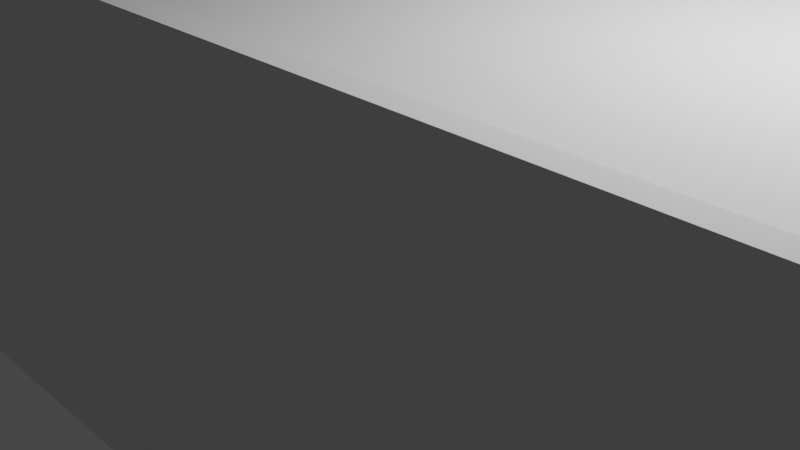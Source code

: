 # Source: open_crate.blend  (saved by Blender 2.83.19; exported with 4.5.12 LTS)
import bpy
from mathutils import Matrix  # noqa: F401  (used for matrix-valued properties, if any)

bpy.ops.wm.read_factory_settings(use_empty=True)
scene = bpy.context.scene
scene.name = 'Scene'

# ---- collections
col_collection = bpy.data.collections.new('Collection'); scene.collection.children.link(col_collection)

# ---- world
world_world = bpy.data.worlds.new('World'); scene.world = world_world
world_world.use_nodes = True; world_world.node_tree.nodes.clear()
_N = world_world.node_tree.nodes; _L = world_world.node_tree.links
n0 = _N.new('ShaderNodeOutputWorld'); n0.name = 'World Output'; n0.location = (300, 300)
n1 = _N.new('ShaderNodeBackground'); n1.name = 'Background'; n1.location = (10, 300)
n1.inputs[0].default_value = (0.05088, 0.05088, 0.05088, 1.0)
_L.new(n1.outputs[0], n0.inputs[0])
n0.is_active_output = True
world_world.color = (0.05088, 0.05088, 0.05088)
world_world.use_sun_shadow = False
world_world.sun_shadow_jitter_overblur = 0.0

# ---- cameras
cam_camera = bpy.data.cameras.new('Camera')
cam_camera.clip_end = 100.0
cam_camera.ortho_scale = 7.314

# ---- lights
light_light = bpy.data.lights.new('Light', 'POINT')
light_light.transmission_factor = 0.0
light_light.energy = 1000.0
light_light.shadow_soft_size = 0.1
light_light.shadow_maximum_resolution = 0.006
light_light.use_absolute_resolution = True

# ---- meshes
me_cube_004 = bpy.data.meshes.new('Cube.004')
me_cube_004.from_pydata([(8.641, 1.964, 1.953), (8.641, 2.267, 2.256), (8.919, 2.444, 2.433), (8.919, 2.267, 2.256), (8.641, 2.185, 2.433), (8.641, 1.756, 1.953), (8.641, 2.027, 2.256), (8.919, 2.185, 2.433), (8.919, 2.027, 2.256), (8.641, 2.444, 2.239), (8.641, 1.964, 1.797), (8.641, 2.267, 2.076), (8.919, 2.444, 2.239), (8.919, 2.267, 2.076), (8.641, 2.562, 2.551), (8.641, 2.562, 2.357), (8.641, 2.304, 2.551), (8.919, 2.562, 2.357), (8.919, 2.304, 2.551), (8.919, 2.562, 2.551), (0.0, 1.964, 1.953), (-8.641, 1.964, 1.953), (-8.641, 2.267, 2.256), (-8.919, 2.444, 2.433), (-8.919, 2.267, 2.256), (0.0, 1.756, 1.953), (0.0, 2.185, 2.433), (-8.641, 2.185, 2.433), (-8.641, 1.756, 1.953), (-8.641, 2.027, 2.256), (-8.919, 2.185, 2.433), (-8.919, 2.027, 2.256), (0.0, 1.964, 1.797), (0.0, 2.444, 2.239), (-8.641, 2.444, 2.239), (-8.641, 1.964, 1.797), (-8.641, 2.267, 2.076), (-8.919, 2.444, 2.239), (-8.919, 2.267, 2.076), (0.0, 2.304, 2.551), (0.0, 2.562, 2.551), (-8.641, 2.562, 2.551), (-8.641, 2.562, 2.357), (-8.641, 2.304, 2.551), (-8.919, 2.562, 2.357), (-8.919, 2.304, 2.551), (-8.919, 2.562, 2.551), (0.0, 2.562, 2.357), (8.641, 0.0, 2.433), (8.641, 0.0, 1.953), (8.641, -1.964, 1.953), (8.641, -2.267, 2.256), (8.641, 0.0, 2.256), (8.919, -2.444, 2.433), (8.919, 0.0, 2.433), (8.919, 0.0, 2.256), (8.919, -2.267, 2.256), (8.641, -2.185, 2.433), (8.641, -1.756, 1.953), (8.641, -2.027, 2.256), (8.919, -2.185, 2.433), (8.919, -2.027, 2.256), (8.641, -2.444, 2.239), (8.641, -1.964, 1.797), (8.641, -2.267, 2.076), (8.919, -2.444, 2.239), (8.919, -2.267, 2.076), (8.641, -2.562, 2.551), (8.641, -2.562, 2.357), (8.641, -2.304, 2.551), (8.641, 0.0, 2.551), (8.919, -2.562, 2.357), (8.919, -2.304, 2.551), (8.919, 0.0, 2.551), (8.919, -2.562, 2.551), (0.0, 0.0, 1.953), (0.0, 0.0, 2.433), (-8.641, 0.0, 2.433), (0.0, -1.964, 1.953), (-8.641, 0.0, 1.953), (-8.641, -1.964, 1.953), (-8.641, -2.267, 2.256), (-8.641, 0.0, 2.256), (-8.919, -2.444, 2.433), (-8.919, 0.0, 2.433), (-8.919, 0.0, 2.256), (-8.919, -2.267, 2.256), (0.0, -1.756, 1.953), (0.0, -2.185, 2.433), (-8.641, -2.185, 2.433), (-8.641, -1.756, 1.953), (-8.641, -2.027, 2.256), (-8.919, -2.185, 2.433), (-8.919, -2.027, 2.256), (0.0, -1.964, 1.797), (0.0, -2.444, 2.239), (-8.641, -2.444, 2.239), (-8.641, -1.964, 1.797), (-8.641, -2.267, 2.076), (-8.919, -2.444, 2.239), (-8.919, -2.267, 2.076), (0.0, -2.304, 2.551), (0.0, -2.562, 2.551), (-8.641, -2.562, 2.551), (-8.641, -2.562, 2.357), (-8.641, -2.304, 2.551), (-8.641, 0.0, 2.551), (-8.919, -2.562, 2.357), (-8.919, -2.304, 2.551), (-8.919, 0.0, 2.551), (-8.919, -2.562, 2.551), (0.0, -2.562, 2.357), (8.641, 2.444, 0.0), (8.641, 1.964, 0.0), (8.641, 1.964, -1.953), (8.641, 2.267, -2.256), (8.641, 2.267, 0.0), (8.919, 2.444, -2.433), (8.919, 2.444, 0.0), (8.919, 2.267, -2.256), (8.919, 2.267, 0.0), (8.641, 2.185, -2.433), (8.641, 1.756, -1.953), (8.641, 2.027, -2.256), (8.919, 2.185, -2.433), (8.919, 2.027, -2.256), (8.641, 2.444, -2.239), (8.641, 1.964, -1.797), (8.641, 2.267, -2.076), (8.919, 2.444, -2.239), (8.919, 2.267, -2.076), (8.641, 2.562, -2.551), (8.641, 2.562, -2.357), (8.641, 2.562, 0.0), (8.641, 2.304, -2.551), (8.919, 2.562, 0.0), (8.919, 2.562, -2.357), (8.919, 2.304, -2.551), (8.919, 2.562, -2.551), (0.0, 2.444, 0.0), (0.0, 1.964, 0.0), (-8.641, 2.444, 0.0), (0.0, 1.964, -1.953), (-8.641, 1.964, 0.0), (-8.641, 1.964, -1.953), (-8.641, 2.267, -2.256), (-8.641, 2.267, 0.0), (-8.919, 2.444, -2.433), (-8.919, 2.444, 0.0), (-8.919, 2.267, -2.256), (-8.919, 2.267, 0.0), (0.0, 1.756, -1.953), (0.0, 2.185, -2.433), (-8.641, 2.185, -2.433), (-8.641, 1.756, -1.953), (-8.641, 2.027, -2.256), (-8.919, 2.185, -2.433), (-8.919, 2.027, -2.256), (0.0, 1.964, -1.797), (0.0, 2.444, -2.239), (-8.641, 2.444, -2.239), (-8.641, 1.964, -1.797), (-8.641, 2.267, -2.076), (-8.919, 2.444, -2.239), (-8.919, 2.267, -2.076), (0.0, 2.304, -2.551), (0.0, 2.562, -2.551), (-8.641, 2.562, -2.551), (-8.641, 2.562, -2.357), (-8.641, 2.562, 0.0), (-8.641, 2.304, -2.551), (-8.919, 2.562, 0.0), (-8.919, 2.562, -2.357), (-8.919, 2.304, -2.551), (-8.919, 2.562, -2.551), (0.0, 2.562, -2.357), (8.641, 0.0, -2.433), (8.641, -2.444, 0.0), (8.641, 0.0, -1.953), (8.641, -1.964, 0.0), (8.641, -1.964, -1.953), (8.641, -2.267, -2.256), (8.641, 0.0, -2.256), (8.641, -2.267, 0.0), (8.919, -2.444, -2.433), (8.919, -2.444, 0.0), (8.919, 0.0, -2.433), (8.919, 0.0, -2.256), (8.919, -2.267, -2.256), (8.919, -2.267, 0.0), (8.641, -2.185, -2.433), (8.641, -1.756, -1.953), (8.641, -2.027, -2.256), (8.919, -2.185, -2.433), (8.919, -2.027, -2.256), (8.641, -2.444, -2.239), (8.641, -1.964, -1.797), (8.641, -2.267, -2.076), (8.919, -2.444, -2.239), (8.919, -2.267, -2.076), (8.641, -2.562, -2.551), (8.641, -2.562, -2.357), (8.641, -2.562, 0.0), (8.641, -2.304, -2.551), (8.641, 0.0, -2.551), (8.919, -2.562, 0.0), (8.919, -2.562, -2.357), (8.919, -2.304, -2.551), (8.919, 0.0, -2.551), (8.919, -2.562, -2.551), (0.0, 0.0, -1.953), (0.0, 0.0, -2.433), (0.0, -2.444, 0.0), (0.0, -1.964, 0.0), (-8.641, 0.0, -2.433), (-8.641, -2.444, 0.0), (0.0, -1.964, -1.953), (-8.641, 0.0, -1.953), (-8.641, -1.964, 0.0), (-8.641, -1.964, -1.953), (-8.641, -2.267, -2.256), (-8.641, 0.0, -2.256), (-8.641, -2.267, 0.0), (-8.919, -2.444, -2.433), (-8.919, -2.444, 0.0), (-8.919, 0.0, -2.433), (-8.919, 0.0, -2.256), (-8.919, -2.267, -2.256), (-8.919, -2.267, 0.0), (0.0, -1.756, -1.953), (0.0, -2.185, -2.433), (-8.641, -2.185, -2.433), (-8.641, -1.756, -1.953), (-8.641, -2.027, -2.256), (-8.919, -2.185, -2.433), (-8.919, -2.027, -2.256), (0.0, -1.964, -1.797), (0.0, -2.444, -2.239), (-8.641, -2.444, -2.239), (-8.641, -1.964, -1.797), (-8.641, -2.267, -2.076), (-8.919, -2.444, -2.239), (-8.919, -2.267, -2.076), (0.0, -2.304, -2.551), (0.0, -2.562, -2.551), (-8.641, -2.562, -2.551), (-8.641, -2.562, -2.357), (-8.641, -2.562, 0.0), (-8.641, -2.304, -2.551), (-8.641, 0.0, -2.551), (-8.919, -2.562, 0.0), (-8.919, -2.562, -2.357), (-8.919, -2.304, -2.551), (-8.919, 0.0, -2.551), (-8.919, -2.562, -2.551), (0.0, -2.562, -2.357)], [], [(32, 20, 0, 10), (9, 112, 133, 15), (6, 1, 0, 5), (5, 25, 75, 49), (11, 116, 113, 10), (4, 48, 76, 26), (12, 2, 19, 17), (6, 52, 55, 8), (12, 118, 120, 13), (7, 2, 3, 8), (118, 12, 17, 135), (11, 1, 3, 13), (54, 7, 8, 55), (1, 6, 8, 3), (33, 9, 15, 47), (48, 4, 16, 70), (0, 20, 25, 5), (52, 6, 5, 49), (116, 11, 13, 120), (4, 26, 39, 16), (2, 12, 13, 3), (1, 11, 10, 0), (139, 112, 9, 33), (140, 32, 10, 113), (47, 15, 14, 40), (16, 14, 19, 18), (15, 133, 135, 17), (70, 16, 18, 73), (14, 16, 39, 40), (14, 15, 17, 19), (7, 54, 73, 18), (2, 7, 18, 19), (32, 35, 21, 20), (34, 42, 169, 141), (29, 28, 21, 22), (28, 79, 75, 25), (36, 35, 143, 146), (27, 26, 76, 77), (37, 44, 46, 23), (29, 31, 85, 82), (37, 38, 150, 148), (30, 31, 24, 23), (148, 171, 44, 37), (36, 38, 24, 22), (84, 85, 31, 30), (22, 24, 31, 29), (33, 47, 42, 34), (77, 106, 43, 27), (21, 28, 25, 20), (82, 79, 28, 29), (146, 150, 38, 36), (27, 43, 39, 26), (23, 24, 38, 37), (22, 21, 35, 36), (139, 33, 34, 141), (140, 143, 35, 32), (47, 40, 41, 42), (43, 45, 46, 41), (42, 44, 171, 169), (106, 109, 45, 43), (41, 40, 39, 43), (41, 46, 44, 42), (30, 45, 109, 84), (23, 46, 45, 30), (94, 63, 50, 78), (62, 68, 202, 177), (59, 58, 50, 51), (58, 49, 75, 87), (64, 63, 179, 183), (57, 88, 76, 48), (65, 71, 74, 53), (59, 61, 55, 52), (65, 66, 189, 185), (60, 61, 56, 53), (185, 205, 71, 65), (64, 66, 56, 51), (54, 55, 61, 60), (51, 56, 61, 59), (95, 111, 68, 62), (48, 70, 69, 57), (50, 58, 87, 78), (52, 49, 58, 59), (183, 189, 66, 64), (57, 69, 101, 88), (53, 56, 66, 65), (51, 50, 63, 64), (212, 95, 62, 177), (213, 179, 63, 94), (111, 102, 67, 68), (69, 72, 74, 67), (68, 71, 205, 202), (70, 73, 72, 69), (67, 102, 101, 69), (67, 74, 71, 68), (60, 72, 73, 54), (53, 74, 72, 60), (94, 78, 80, 97), (96, 215, 247, 104), (91, 81, 80, 90), (90, 87, 75, 79), (98, 222, 218, 97), (89, 77, 76, 88), (99, 83, 110, 107), (91, 82, 85, 93), (99, 224, 228, 100), (92, 83, 86, 93), (224, 99, 107, 250), (98, 81, 86, 100), (84, 92, 93, 85), (81, 91, 93, 86), (95, 96, 104, 111), (77, 89, 105, 106), (80, 78, 87, 90), (82, 91, 90, 79), (222, 98, 100, 228), (89, 88, 101, 105), (83, 99, 100, 86), (81, 98, 97, 80), (212, 215, 96, 95), (213, 94, 97, 218), (111, 104, 103, 102), (105, 103, 110, 108), (104, 247, 250, 107), (106, 105, 108, 109), (103, 105, 101, 102), (103, 104, 107, 110), (92, 84, 109, 108), (83, 92, 108, 110), (158, 127, 114, 142), (126, 132, 133, 112), (123, 122, 114, 115), (122, 178, 210, 151), (128, 127, 113, 116), (121, 152, 211, 176), (129, 136, 138, 117), (123, 125, 187, 182), (129, 130, 120, 118), (124, 125, 119, 117), (118, 135, 136, 129), (128, 130, 119, 115), (186, 187, 125, 124), (115, 119, 125, 123), (159, 175, 132, 126), (176, 204, 134, 121), (114, 122, 151, 142), (182, 178, 122, 123), (116, 120, 130, 128), (121, 134, 165, 152), (117, 119, 130, 129), (115, 114, 127, 128), (139, 159, 126, 112), (140, 113, 127, 158), (175, 166, 131, 132), (134, 137, 138, 131), (132, 136, 135, 133), (204, 208, 137, 134), (131, 166, 165, 134), (131, 138, 136, 132), (124, 137, 208, 186), (117, 138, 137, 124), (158, 142, 144, 161), (160, 141, 169, 168), (155, 145, 144, 154), (154, 151, 210, 217), (162, 146, 143, 161), (153, 214, 211, 152), (163, 147, 174, 172), (155, 221, 226, 157), (163, 148, 150, 164), (156, 147, 149, 157), (148, 163, 172, 171), (162, 145, 149, 164), (225, 156, 157, 226), (145, 155, 157, 149), (159, 160, 168, 175), (214, 153, 170, 249), (144, 142, 151, 154), (221, 155, 154, 217), (146, 162, 164, 150), (153, 152, 165, 170), (147, 163, 164, 149), (145, 162, 161, 144), (139, 141, 160, 159), (140, 158, 161, 143), (175, 168, 167, 166), (170, 167, 174, 173), (168, 169, 171, 172), (249, 170, 173, 253), (167, 170, 165, 166), (167, 168, 172, 174), (156, 225, 253, 173), (147, 156, 173, 174), (236, 216, 180, 196), (195, 177, 202, 201), (192, 181, 180, 191), (191, 229, 210, 178), (197, 183, 179, 196), (190, 176, 211, 230), (198, 184, 209, 206), (192, 182, 187, 194), (198, 185, 189, 199), (193, 184, 188, 194), (185, 198, 206, 205), (197, 181, 188, 199), (186, 193, 194, 187), (181, 192, 194, 188), (237, 195, 201, 255), (176, 190, 203, 204), (180, 216, 229, 191), (182, 192, 191, 178), (183, 197, 199, 189), (190, 230, 243, 203), (184, 198, 199, 188), (181, 197, 196, 180), (212, 177, 195, 237), (213, 236, 196, 179), (255, 201, 200, 244), (203, 200, 209, 207), (201, 202, 205, 206), (204, 203, 207, 208), (200, 203, 243, 244), (200, 201, 206, 209), (193, 186, 208, 207), (184, 193, 207, 209), (236, 239, 219, 216), (238, 246, 247, 215), (233, 232, 219, 220), (232, 217, 210, 229), (240, 239, 218, 222), (231, 230, 211, 214), (241, 251, 254, 223), (233, 235, 226, 221), (241, 242, 228, 224), (234, 235, 227, 223), (224, 250, 251, 241), (240, 242, 227, 220), (225, 226, 235, 234), (220, 227, 235, 233), (237, 255, 246, 238), (214, 249, 248, 231), (219, 232, 229, 216), (221, 217, 232, 233), (222, 228, 242, 240), (231, 248, 243, 230), (223, 227, 242, 241), (220, 219, 239, 240), (212, 237, 238, 215), (213, 218, 239, 236), (255, 244, 245, 246), (248, 252, 254, 245), (246, 251, 250, 247), (249, 253, 252, 248), (245, 244, 243, 248), (245, 254, 251, 246), (234, 252, 253, 225), (223, 254, 252, 234)])
_uv = me_cube_004.uv_layers.new(name='UVMap')
_uv.uv.foreach_set('vector', [0.605, 0.25, 0.625, 0.25, 0.625, 0.5, 0.605, 0.5, 0.605, 0.5, 0.375, 0.5, 0.375, 0.5, 0.605, 0.5, 0.625, 0.5264, 0.625, 0.5, 0.625, 0.5, 0.625, 0.5264, 0.625, 0.5264, 0.875, 0.5264, 0.875, 0.75, 0.625, 0.75, 0.605, 0.5, 0.375, 0.5, 0.375, 0.5, 0.605, 0.5, 0.625, 0.5264, 0.625, 0.75, 0.875, 0.75, 0.875, 0.5264, 0.605, 0.5, 0.625, 0.5, 0.625, 0.5, 0.605, 0.5, 0.625, 0.5264, 0.625, 0.75, 0.625, 0.75, 0.625, 0.5264, 0.605, 0.5, 0.375, 0.5, 0.375, 0.5, 0.605, 0.5, 0.625, 0.5264, 0.625, 0.5, 0.625, 0.5, 0.625, 0.5264, 0.375, 0.5, 0.605, 0.5, 0.605, 0.5, 0.375, 0.5, 0.605, 0.5, 0.625, 0.5, 0.625, 0.5, 0.605, 0.5, 0.625, 0.75, 0.625, 0.5264, 0.625, 0.5264, 0.625, 0.75, 0.625, 0.5, 0.625, 0.5264, 0.625, 0.5264, 0.625, 0.5, 0.605, 0.25, 0.605, 0.5, 0.605, 0.5, 0.605, 0.25, 0.625, 0.75, 0.625, 0.5264, 0.625, 0.5264, 0.625, 0.75, 0.625, 0.5, 0.875, 0.5, 0.875, 0.5264, 0.625, 0.5264, 0.625, 0.75, 0.625, 0.5264, 0.625, 0.5264, 0.625, 0.75, 0.375, 0.5, 0.605, 0.5, 0.605, 0.5, 0.375, 0.5, 0.625, 0.5264, 0.875, 0.5264, 0.875, 0.5264, 0.625, 0.5264, 0.625, 0.5, 0.605, 0.5, 0.605, 0.5, 0.625, 0.5, 0.625, 0.5, 0.605, 0.5, 0.605, 0.5, 0.625, 0.5, 0.375, 0.25, 0.375, 0.5, 0.605, 0.5, 0.605, 0.25, 0.375, 0.25, 0.605, 0.25, 0.605, 0.5, 0.375, 0.5, 0.605, 0.25, 0.605, 0.5, 0.625, 0.5, 0.625, 0.25, 0.625, 0.5264, 0.625, 0.5, 0.625, 0.5, 0.625, 0.5264, 0.605, 0.5, 0.375, 0.5, 0.375, 0.5, 0.605, 0.5, 0.625, 0.75, 0.625, 0.5264, 0.625, 0.5264, 0.625, 0.75, 0.625, 0.5, 0.625, 0.5264, 0.875, 0.5264, 0.875, 0.5, 0.625, 0.5, 0.605, 0.5, 0.605, 0.5, 0.625, 0.5, 0.625, 0.5264, 0.625, 0.75, 0.625, 0.75, 0.625, 0.5264, 0.625, 0.5, 0.625, 0.5264, 0.625, 0.5264, 0.625, 0.5, 0.605, 0.25, 0.605, 0.5, 0.625, 0.5, 0.625, 0.25, 0.605, 0.5, 0.605, 0.5, 0.375, 0.5, 0.375, 0.5, 0.625, 0.5264, 0.625, 0.5264, 0.625, 0.5, 0.625, 0.5, 0.625, 0.5264, 0.625, 0.75, 0.875, 0.75, 0.875, 0.5264, 0.605, 0.5, 0.605, 0.5, 0.375, 0.5, 0.375, 0.5, 0.625, 0.5264, 0.875, 0.5264, 0.875, 0.75, 0.625, 0.75, 0.605, 0.5, 0.605, 0.5, 0.625, 0.5, 0.625, 0.5, 0.625, 0.5264, 0.625, 0.5264, 0.625, 0.75, 0.625, 0.75, 0.605, 0.5, 0.605, 0.5, 0.375, 0.5, 0.375, 0.5, 0.625, 0.5264, 0.625, 0.5264, 0.625, 0.5, 0.625, 0.5, 0.375, 0.5, 0.375, 0.5, 0.605, 0.5, 0.605, 0.5, 0.605, 0.5, 0.605, 0.5, 0.625, 0.5, 0.625, 0.5, 0.625, 0.75, 0.625, 0.75, 0.625, 0.5264, 0.625, 0.5264, 0.625, 0.5, 0.625, 0.5, 0.625, 0.5264, 0.625, 0.5264, 0.605, 0.25, 0.605, 0.25, 0.605, 0.5, 0.605, 0.5, 0.625, 0.75, 0.625, 0.75, 0.625, 0.5264, 0.625, 0.5264, 0.625, 0.5, 0.625, 0.5264, 0.875, 0.5264, 0.875, 0.5, 0.625, 0.75, 0.625, 0.75, 0.625, 0.5264, 0.625, 0.5264, 0.375, 0.5, 0.375, 0.5, 0.605, 0.5, 0.605, 0.5, 0.625, 0.5264, 0.625, 0.5264, 0.875, 0.5264, 0.875, 0.5264, 0.625, 0.5, 0.625, 0.5, 0.605, 0.5, 0.605, 0.5, 0.625, 0.5, 0.625, 0.5, 0.605, 0.5, 0.605, 0.5, 0.375, 0.25, 0.605, 0.25, 0.605, 0.5, 0.375, 0.5, 0.375, 0.25, 0.375, 0.5, 0.605, 0.5, 0.605, 0.25, 0.605, 0.25, 0.625, 0.25, 0.625, 0.5, 0.605, 0.5, 0.625, 0.5264, 0.625, 0.5264, 0.625, 0.5, 0.625, 0.5, 0.605, 0.5, 0.605, 0.5, 0.375, 0.5, 0.375, 0.5, 0.625, 0.75, 0.625, 0.75, 0.625, 0.5264, 0.625, 0.5264, 0.625, 0.5, 0.875, 0.5, 0.875, 0.5264, 0.625, 0.5264, 0.625, 0.5, 0.625, 0.5, 0.605, 0.5, 0.605, 0.5, 0.625, 0.5264, 0.625, 0.5264, 0.625, 0.75, 0.625, 0.75, 0.625, 0.5, 0.625, 0.5, 0.625, 0.5264, 0.625, 0.5264, 0.605, 0.25, 0.605, 0.5, 0.625, 0.5, 0.625, 0.25, 0.605, 0.5, 0.605, 0.5, 0.375, 0.5, 0.375, 0.5, 0.625, 0.5264, 0.625, 0.5264, 0.625, 0.5, 0.625, 0.5, 0.625, 0.5264, 0.625, 0.75, 0.875, 0.75, 0.875, 0.5264, 0.605, 0.5, 0.605, 0.5, 0.375, 0.5, 0.375, 0.5, 0.625, 0.5264, 0.875, 0.5264, 0.875, 0.75, 0.625, 0.75, 0.605, 0.5, 0.605, 0.5, 0.625, 0.5, 0.625, 0.5, 0.625, 0.5264, 0.625, 0.5264, 0.625, 0.75, 0.625, 0.75, 0.605, 0.5, 0.605, 0.5, 0.375, 0.5, 0.375, 0.5, 0.625, 0.5264, 0.625, 0.5264, 0.625, 0.5, 0.625, 0.5, 0.375, 0.5, 0.375, 0.5, 0.605, 0.5, 0.605, 0.5, 0.605, 0.5, 0.605, 0.5, 0.625, 0.5, 0.625, 0.5, 0.625, 0.75, 0.625, 0.75, 0.625, 0.5264, 0.625, 0.5264, 0.625, 0.5, 0.625, 0.5, 0.625, 0.5264, 0.625, 0.5264, 0.605, 0.25, 0.605, 0.25, 0.605, 0.5, 0.605, 0.5, 0.625, 0.75, 0.625, 0.75, 0.625, 0.5264, 0.625, 0.5264, 0.625, 0.5, 0.625, 0.5264, 0.875, 0.5264, 0.875, 0.5, 0.625, 0.75, 0.625, 0.75, 0.625, 0.5264, 0.625, 0.5264, 0.375, 0.5, 0.375, 0.5, 0.605, 0.5, 0.605, 0.5, 0.625, 0.5264, 0.625, 0.5264, 0.875, 0.5264, 0.875, 0.5264, 0.625, 0.5, 0.625, 0.5, 0.605, 0.5, 0.605, 0.5, 0.625, 0.5, 0.625, 0.5, 0.605, 0.5, 0.605, 0.5, 0.375, 0.25, 0.605, 0.25, 0.605, 0.5, 0.375, 0.5, 0.375, 0.25, 0.375, 0.5, 0.605, 0.5, 0.605, 0.25, 0.605, 0.25, 0.625, 0.25, 0.625, 0.5, 0.605, 0.5, 0.625, 0.5264, 0.625, 0.5264, 0.625, 0.5, 0.625, 0.5, 0.605, 0.5, 0.605, 0.5, 0.375, 0.5, 0.375, 0.5, 0.625, 0.75, 0.625, 0.75, 0.625, 0.5264, 0.625, 0.5264, 0.625, 0.5, 0.875, 0.5, 0.875, 0.5264, 0.625, 0.5264, 0.625, 0.5, 0.625, 0.5, 0.605, 0.5, 0.605, 0.5, 0.625, 0.5264, 0.625, 0.5264, 0.625, 0.75, 0.625, 0.75, 0.625, 0.5, 0.625, 0.5, 0.625, 0.5264, 0.625, 0.5264, 0.605, 0.25, 0.625, 0.25, 0.625, 0.5, 0.605, 0.5, 0.605, 0.5, 0.375, 0.5, 0.375, 0.5, 0.605, 0.5, 0.625, 0.5264, 0.625, 0.5, 0.625, 0.5, 0.625, 0.5264, 0.625, 0.5264, 0.875, 0.5264, 0.875, 0.75, 0.625, 0.75, 0.605, 0.5, 0.375, 0.5, 0.375, 0.5, 0.605, 0.5, 0.625, 0.5264, 0.625, 0.75, 0.875, 0.75, 0.875, 0.5264, 0.605, 0.5, 0.625, 0.5, 0.625, 0.5, 0.605, 0.5, 0.625, 0.5264, 0.625, 0.75, 0.625, 0.75, 0.625, 0.5264, 0.605, 0.5, 0.375, 0.5, 0.375, 0.5, 0.605, 0.5, 0.625, 0.5264, 0.625, 0.5, 0.625, 0.5, 0.625, 0.5264, 0.375, 0.5, 0.605, 0.5, 0.605, 0.5, 0.375, 0.5, 0.605, 0.5, 0.625, 0.5, 0.625, 0.5, 0.605, 0.5, 0.625, 0.75, 0.625, 0.5264, 0.625, 0.5264, 0.625, 0.75, 0.625, 0.5, 0.625, 0.5264, 0.625, 0.5264, 0.625, 0.5, 0.605, 0.25, 0.605, 0.5, 0.605, 0.5, 0.605, 0.25, 0.625, 0.75, 0.625, 0.5264, 0.625, 0.5264, 0.625, 0.75, 0.625, 0.5, 0.875, 0.5, 0.875, 0.5264, 0.625, 0.5264, 0.625, 0.75, 0.625, 0.5264, 0.625, 0.5264, 0.625, 0.75, 0.375, 0.5, 0.605, 0.5, 0.605, 0.5, 0.375, 0.5, 0.625, 0.5264, 0.875, 0.5264, 0.875, 0.5264, 0.625, 0.5264, 0.625, 0.5, 0.605, 0.5, 0.605, 0.5, 0.625, 0.5, 0.625, 0.5, 0.605, 0.5, 0.605, 0.5, 0.625, 0.5, 0.375, 0.25, 0.375, 0.5, 0.605, 0.5, 0.605, 0.25, 0.375, 0.25, 0.605, 0.25, 0.605, 0.5, 0.375, 0.5, 0.605, 0.25, 0.605, 0.5, 0.625, 0.5, 0.625, 0.25, 0.625, 0.5264, 0.625, 0.5, 0.625, 0.5, 0.625, 0.5264, 0.605, 0.5, 0.375, 0.5, 0.375, 0.5, 0.605, 0.5, 0.625, 0.75, 0.625, 0.5264, 0.625, 0.5264, 0.625, 0.75, 0.625, 0.5, 0.625, 0.5264, 0.875, 0.5264, 0.875, 0.5, 0.625, 0.5, 0.605, 0.5, 0.605, 0.5, 0.625, 0.5, 0.625, 0.5264, 0.625, 0.75, 0.625, 0.75, 0.625, 0.5264, 0.625, 0.5, 0.625, 0.5264, 0.625, 0.5264, 0.625, 0.5, 0.605, 0.25, 0.605, 0.5, 0.625, 0.5, 0.625, 0.25, 0.605, 0.5, 0.605, 0.5, 0.375, 0.5, 0.375, 0.5, 0.625, 0.5264, 0.625, 0.5264, 0.625, 0.5, 0.625, 0.5, 0.625, 0.5264, 0.625, 0.75, 0.875, 0.75, 0.875, 0.5264, 0.605, 0.5, 0.605, 0.5, 0.375, 0.5, 0.375, 0.5, 0.625, 0.5264, 0.875, 0.5264, 0.875, 0.75, 0.625, 0.75, 0.605, 0.5, 0.605, 0.5, 0.625, 0.5, 0.625, 0.5, 0.625, 0.5264, 0.625, 0.5264, 0.625, 0.75, 0.625, 0.75, 0.605, 0.5, 0.605, 0.5, 0.375, 0.5, 0.375, 0.5, 0.625, 0.5264, 0.625, 0.5264, 0.625, 0.5, 0.625, 0.5, 0.375, 0.5, 0.375, 0.5, 0.605, 0.5, 0.605, 0.5, 0.605, 0.5, 0.605, 0.5, 0.625, 0.5, 0.625, 0.5, 0.625, 0.75, 0.625, 0.75, 0.625, 0.5264, 0.625, 0.5264, 0.625, 0.5, 0.625, 0.5, 0.625, 0.5264, 0.625, 0.5264, 0.605, 0.25, 0.605, 0.25, 0.605, 0.5, 0.605, 0.5, 0.625, 0.75, 0.625, 0.75, 0.625, 0.5264, 0.625, 0.5264, 0.625, 0.5, 0.625, 0.5264, 0.875, 0.5264, 0.875, 0.5, 0.625, 0.75, 0.625, 0.75, 0.625, 0.5264, 0.625, 0.5264, 0.375, 0.5, 0.375, 0.5, 0.605, 0.5, 0.605, 0.5, 0.625, 0.5264, 0.625, 0.5264, 0.875, 0.5264, 0.875, 0.5264, 0.625, 0.5, 0.625, 0.5, 0.605, 0.5, 0.605, 0.5, 0.625, 0.5, 0.625, 0.5, 0.605, 0.5, 0.605, 0.5, 0.375, 0.25, 0.605, 0.25, 0.605, 0.5, 0.375, 0.5, 0.375, 0.25, 0.375, 0.5, 0.605, 0.5, 0.605, 0.25, 0.605, 0.25, 0.625, 0.25, 0.625, 0.5, 0.605, 0.5, 0.625, 0.5264, 0.625, 0.5264, 0.625, 0.5, 0.625, 0.5, 0.605, 0.5, 0.605, 0.5, 0.375, 0.5, 0.375, 0.5, 0.625, 0.75, 0.625, 0.75, 0.625, 0.5264, 0.625, 0.5264, 0.625, 0.5, 0.875, 0.5, 0.875, 0.5264, 0.625, 0.5264, 0.625, 0.5, 0.625, 0.5, 0.605, 0.5, 0.605, 0.5, 0.625, 0.5264, 0.625, 0.5264, 0.625, 0.75, 0.625, 0.75, 0.625, 0.5, 0.625, 0.5, 0.625, 0.5264, 0.625, 0.5264, 0.605, 0.25, 0.625, 0.25, 0.625, 0.5, 0.605, 0.5, 0.605, 0.5, 0.375, 0.5, 0.375, 0.5, 0.605, 0.5, 0.625, 0.5264, 0.625, 0.5, 0.625, 0.5, 0.625, 0.5264, 0.625, 0.5264, 0.875, 0.5264, 0.875, 0.75, 0.625, 0.75, 0.605, 0.5, 0.375, 0.5, 0.375, 0.5, 0.605, 0.5, 0.625, 0.5264, 0.625, 0.75, 0.875, 0.75, 0.875, 0.5264, 0.605, 0.5, 0.625, 0.5, 0.625, 0.5, 0.605, 0.5, 0.625, 0.5264, 0.625, 0.75, 0.625, 0.75, 0.625, 0.5264, 0.605, 0.5, 0.375, 0.5, 0.375, 0.5, 0.605, 0.5, 0.625, 0.5264, 0.625, 0.5, 0.625, 0.5, 0.625, 0.5264, 0.375, 0.5, 0.605, 0.5, 0.605, 0.5, 0.375, 0.5, 0.605, 0.5, 0.625, 0.5, 0.625, 0.5, 0.605, 0.5, 0.625, 0.75, 0.625, 0.5264, 0.625, 0.5264, 0.625, 0.75, 0.625, 0.5, 0.625, 0.5264, 0.625, 0.5264, 0.625, 0.5, 0.605, 0.25, 0.605, 0.5, 0.605, 0.5, 0.605, 0.25, 0.625, 0.75, 0.625, 0.5264, 0.625, 0.5264, 0.625, 0.75, 0.625, 0.5, 0.875, 0.5, 0.875, 0.5264, 0.625, 0.5264, 0.625, 0.75, 0.625, 0.5264, 0.625, 0.5264, 0.625, 0.75, 0.375, 0.5, 0.605, 0.5, 0.605, 0.5, 0.375, 0.5, 0.625, 0.5264, 0.875, 0.5264, 0.875, 0.5264, 0.625, 0.5264, 0.625, 0.5, 0.605, 0.5, 0.605, 0.5, 0.625, 0.5, 0.625, 0.5, 0.605, 0.5, 0.605, 0.5, 0.625, 0.5, 0.375, 0.25, 0.375, 0.5, 0.605, 0.5, 0.605, 0.25, 0.375, 0.25, 0.605, 0.25, 0.605, 0.5, 0.375, 0.5, 0.605, 0.25, 0.605, 0.5, 0.625, 0.5, 0.625, 0.25, 0.625, 0.5264, 0.625, 0.5, 0.625, 0.5, 0.625, 0.5264, 0.605, 0.5, 0.375, 0.5, 0.375, 0.5, 0.605, 0.5, 0.625, 0.75, 0.625, 0.5264, 0.625, 0.5264, 0.625, 0.75, 0.625, 0.5, 0.625, 0.5264, 0.875, 0.5264, 0.875, 0.5, 0.625, 0.5, 0.605, 0.5, 0.605, 0.5, 0.625, 0.5, 0.625, 0.5264, 0.625, 0.75, 0.625, 0.75, 0.625, 0.5264, 0.625, 0.5, 0.625, 0.5264, 0.625, 0.5264, 0.625, 0.5, 0.605, 0.25, 0.625, 0.25, 0.625, 0.5, 0.605, 0.5, 0.605, 0.5, 0.375, 0.5, 0.375, 0.5, 0.605, 0.5, 0.625, 0.5264, 0.625, 0.5, 0.625, 0.5, 0.625, 0.5264, 0.625, 0.5264, 0.875, 0.5264, 0.875, 0.75, 0.625, 0.75, 0.605, 0.5, 0.375, 0.5, 0.375, 0.5, 0.605, 0.5, 0.625, 0.5264, 0.625, 0.75, 0.875, 0.75, 0.875, 0.5264, 0.605, 0.5, 0.625, 0.5, 0.625, 0.5, 0.605, 0.5, 0.625, 0.5264, 0.625, 0.75, 0.625, 0.75, 0.625, 0.5264, 0.605, 0.5, 0.375, 0.5, 0.375, 0.5, 0.605, 0.5, 0.625, 0.5264, 0.625, 0.5, 0.625, 0.5, 0.625, 0.5264, 0.375, 0.5, 0.605, 0.5, 0.605, 0.5, 0.375, 0.5, 0.605, 0.5, 0.625, 0.5, 0.625, 0.5, 0.605, 0.5, 0.625, 0.75, 0.625, 0.5264, 0.625, 0.5264, 0.625, 0.75, 0.625, 0.5, 0.625, 0.5264, 0.625, 0.5264, 0.625, 0.5, 0.605, 0.25, 0.605, 0.5, 0.605, 0.5, 0.605, 0.25, 0.625, 0.75, 0.625, 0.5264, 0.625, 0.5264, 0.625, 0.75, 0.625, 0.5, 0.875, 0.5, 0.875, 0.5264, 0.625, 0.5264, 0.625, 0.75, 0.625, 0.5264, 0.625, 0.5264, 0.625, 0.75, 0.375, 0.5, 0.605, 0.5, 0.605, 0.5, 0.375, 0.5, 0.625, 0.5264, 0.875, 0.5264, 0.875, 0.5264, 0.625, 0.5264, 0.625, 0.5, 0.605, 0.5, 0.605, 0.5, 0.625, 0.5, 0.625, 0.5, 0.605, 0.5, 0.605, 0.5, 0.625, 0.5, 0.375, 0.25, 0.375, 0.5, 0.605, 0.5, 0.605, 0.25, 0.375, 0.25, 0.605, 0.25, 0.605, 0.5, 0.375, 0.5, 0.605, 0.25, 0.605, 0.5, 0.625, 0.5, 0.625, 0.25, 0.625, 0.5264, 0.625, 0.5, 0.625, 0.5, 0.625, 0.5264, 0.605, 0.5, 0.375, 0.5, 0.375, 0.5, 0.605, 0.5, 0.625, 0.75, 0.625, 0.5264, 0.625, 0.5264, 0.625, 0.75, 0.625, 0.5, 0.625, 0.5264, 0.875, 0.5264, 0.875, 0.5, 0.625, 0.5, 0.605, 0.5, 0.605, 0.5, 0.625, 0.5, 0.625, 0.5264, 0.625, 0.75, 0.625, 0.75, 0.625, 0.5264, 0.625, 0.5, 0.625, 0.5264, 0.625, 0.5264, 0.625, 0.5, 0.605, 0.25, 0.605, 0.5, 0.625, 0.5, 0.625, 0.25, 0.605, 0.5, 0.605, 0.5, 0.375, 0.5, 0.375, 0.5, 0.625, 0.5264, 0.625, 0.5264, 0.625, 0.5, 0.625, 0.5, 0.625, 0.5264, 0.625, 0.75, 0.875, 0.75, 0.875, 0.5264, 0.605, 0.5, 0.605, 0.5, 0.375, 0.5, 0.375, 0.5, 0.625, 0.5264, 0.875, 0.5264, 0.875, 0.75, 0.625, 0.75, 0.605, 0.5, 0.605, 0.5, 0.625, 0.5, 0.625, 0.5, 0.625, 0.5264, 0.625, 0.5264, 0.625, 0.75, 0.625, 0.75, 0.605, 0.5, 0.605, 0.5, 0.375, 0.5, 0.375, 0.5, 0.625, 0.5264, 0.625, 0.5264, 0.625, 0.5, 0.625, 0.5, 0.375, 0.5, 0.375, 0.5, 0.605, 0.5, 0.605, 0.5, 0.605, 0.5, 0.605, 0.5, 0.625, 0.5, 0.625, 0.5, 0.625, 0.75, 0.625, 0.75, 0.625, 0.5264, 0.625, 0.5264, 0.625, 0.5, 0.625, 0.5, 0.625, 0.5264, 0.625, 0.5264, 0.605, 0.25, 0.605, 0.25, 0.605, 0.5, 0.605, 0.5, 0.625, 0.75, 0.625, 0.75, 0.625, 0.5264, 0.625, 0.5264, 0.625, 0.5, 0.625, 0.5264, 0.875, 0.5264, 0.875, 0.5, 0.625, 0.75, 0.625, 0.75, 0.625, 0.5264, 0.625, 0.5264, 0.375, 0.5, 0.375, 0.5, 0.605, 0.5, 0.605, 0.5, 0.625, 0.5264, 0.625, 0.5264, 0.875, 0.5264, 0.875, 0.5264, 0.625, 0.5, 0.625, 0.5, 0.605, 0.5, 0.605, 0.5, 0.625, 0.5, 0.625, 0.5, 0.605, 0.5, 0.605, 0.5, 0.375, 0.25, 0.605, 0.25, 0.605, 0.5, 0.375, 0.5, 0.375, 0.25, 0.375, 0.5, 0.605, 0.5, 0.605, 0.25, 0.605, 0.25, 0.625, 0.25, 0.625, 0.5, 0.605, 0.5, 0.625, 0.5264, 0.625, 0.5264, 0.625, 0.5, 0.625, 0.5, 0.605, 0.5, 0.605, 0.5, 0.375, 0.5, 0.375, 0.5, 0.625, 0.75, 0.625, 0.75, 0.625, 0.5264, 0.625, 0.5264, 0.625, 0.5, 0.875, 0.5, 0.875, 0.5264, 0.625, 0.5264, 0.625, 0.5, 0.625, 0.5, 0.605, 0.5, 0.605, 0.5, 0.625, 0.5264, 0.625, 0.5264, 0.625, 0.75, 0.625, 0.75, 0.625, 0.5, 0.625, 0.5, 0.625, 0.5264, 0.625, 0.5264])
me_cube_004.use_remesh_fix_poles = True
me_cube_004.use_remesh_preserve_attributes = False
me_cube_004.use_mirror_vertex_groups = False
me_cube_004.update()

# ---- objects
ob_light = bpy.data.objects.new('Light', light_light)
ob_camera = bpy.data.objects.new('Camera', cam_camera)
ob_cube = bpy.data.objects.new('Cube', me_cube_004)

# ---- transforms, parenting, visibility, modifiers, constraints
ob_light.location = (4.076, 1.005, 5.904)
ob_light.rotation_euler = (0.6503, 0.05522, 1.866)
ob_light.lock_rotations_4d = False
ob_light.empty_display_type = 'ARROWS'
ob_light.color = (0.0, 0.0, 0.0, 0.0)
ob_light.lineart.crease_threshold = 0.0
ob_camera.location = (7.359, -6.926, 4.958)
ob_camera.rotation_euler = (1.109, 0.0, 0.8149)
ob_camera.lock_rotations_4d = False
ob_camera.empty_display_type = 'ARROWS'
ob_camera.color = (0.0, 0.0, 0.0, 0.0)
ob_camera.display_type = 'WIRE'
ob_camera.lineart.crease_threshold = 0.0
ob_cube.location = (0.0, 0.0, 0.0)
ob_cube.lineart.crease_threshold = 0.0

# ---- collection membership
col_collection.objects.link(ob_light)
col_collection.objects.link(ob_camera)
col_collection.objects.link(ob_cube)

# ---- scene / render settings (as saved in the file)
scene.camera = ob_camera
scene.frame_start = 1; scene.frame_end = 250; scene.frame_set(1)
scene.render.engine = 'BLENDER_EEVEE_NEXT'
scene.cycles.use_denoising = False
scene.cycles.samples = 128
scene.cycles.sampling_pattern = 'TABULATED_SOBOL'
scene.cycles.use_adaptive_sampling = False
scene.cycles.use_light_tree = False
scene.view_settings.view_transform = 'Filmic'
bpy.context.view_layer.update()
